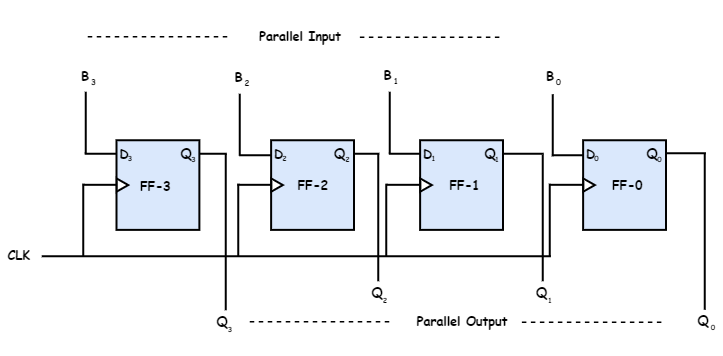

The diagram above was exported from draw.io. Its source (the exported page's mxGraphModel, read from the mxfile embedded in the PNG):
<mxGraphModel dx="1736" dy="866" grid="0" gridSize="10" guides="1" tooltips="1" connect="1" arrows="1" fold="1" page="1" pageScale="1" pageWidth="4069" pageHeight="1054" math="0" shadow="0">
  <root>
    <mxCell id="0" />
    <mxCell id="1" parent="0" />
    <mxCell id="UU8xZ17-BS82FRPwppR2-94" value="" style="endArrow=none;html=1;strokeWidth=4;" parent="1" edge="1">
      <mxGeometry width="50" height="50" relative="1" as="geometry">
        <mxPoint x="1122" y="331" as="sourcePoint" />
        <mxPoint x="1173" y="331" as="targetPoint" />
      </mxGeometry>
    </mxCell>
    <mxCell id="UU8xZ17-BS82FRPwppR2-35" value="" style="rounded=0;whiteSpace=wrap;html=1;rotation=-90;fillColor=#dae8fc;strokeColor=#000000;strokeWidth=4;" parent="1" vertex="1">
      <mxGeometry x="640.75" y="310.75" width="179.25" height="165.75" as="geometry" />
    </mxCell>
    <mxCell id="UU8xZ17-BS82FRPwppR2-36" value="&lt;font style=&quot;font-size: 25px&quot;&gt;D&lt;/font&gt;" style="text;html=1;strokeColor=none;fillColor=none;align=center;verticalAlign=middle;whiteSpace=wrap;rounded=0;strokeWidth=12;fontStyle=1;fontFamily=Comic Sans MS;" parent="1" vertex="1">
      <mxGeometry x="642" y="319" width="40" height="22" as="geometry" />
    </mxCell>
    <mxCell id="UU8xZ17-BS82FRPwppR2-37" value="&lt;font style=&quot;font-size: 25px&quot;&gt;Q&lt;/font&gt;" style="text;html=1;strokeColor=none;fillColor=none;align=center;verticalAlign=middle;whiteSpace=wrap;rounded=0;strokeWidth=12;fontStyle=1;fontFamily=Comic Sans MS;" parent="1" vertex="1">
      <mxGeometry x="766" y="319" width="40" height="20" as="geometry" />
    </mxCell>
    <mxCell id="UU8xZ17-BS82FRPwppR2-38" value="" style="triangle;whiteSpace=wrap;html=1;strokeWidth=4;" parent="1" vertex="1">
      <mxGeometry x="648" y="380.63" width="23" height="26" as="geometry" />
    </mxCell>
    <mxCell id="UU8xZ17-BS82FRPwppR2-44" value="&lt;font style=&quot;font-size: 25px&quot;&gt;FF-3&lt;/font&gt;" style="text;html=1;strokeColor=none;fillColor=none;align=center;verticalAlign=middle;whiteSpace=wrap;rounded=0;strokeWidth=12;fontStyle=1;fontFamily=Comic Sans MS;" parent="1" vertex="1">
      <mxGeometry x="679" y="383.63" width="90.87" height="20" as="geometry" />
    </mxCell>
    <mxCell id="UU8xZ17-BS82FRPwppR2-46" value="&lt;font style=&quot;font-size: 25px&quot;&gt;CLK&lt;/font&gt;" style="text;html=1;strokeColor=none;fillColor=none;align=center;verticalAlign=middle;whiteSpace=wrap;rounded=0;strokeWidth=12;fontStyle=1;fontFamily=Comic Sans MS;" parent="1" vertex="1">
      <mxGeometry x="421" y="468" width="60.5" height="130" as="geometry" />
    </mxCell>
    <mxCell id="UU8xZ17-BS82FRPwppR2-49" value="&lt;b style=&quot;font-size: 14px&quot;&gt;3&lt;/b&gt;" style="text;html=1;strokeColor=none;fillColor=none;align=center;verticalAlign=middle;whiteSpace=wrap;rounded=0;fontSize=14;fontFamily=Comic Sans MS;" parent="1" vertex="1">
      <mxGeometry x="654" y="329" width="40" height="20" as="geometry" />
    </mxCell>
    <mxCell id="UU8xZ17-BS82FRPwppR2-50" value="&lt;b style=&quot;font-size: 14px&quot;&gt;3&lt;/b&gt;" style="text;html=1;strokeColor=none;fillColor=none;align=center;verticalAlign=middle;whiteSpace=wrap;rounded=0;fontSize=14;fontFamily=Comic Sans MS;" parent="1" vertex="1">
      <mxGeometry x="781" y="331" width="40" height="20" as="geometry" />
    </mxCell>
    <mxCell id="UU8xZ17-BS82FRPwppR2-62" value="" style="rounded=0;whiteSpace=wrap;html=1;rotation=-90;fillColor=#dae8fc;strokeColor=#000000;strokeWidth=4;" parent="1" vertex="1">
      <mxGeometry x="950" y="310.75" width="179.25" height="165.75" as="geometry" />
    </mxCell>
    <mxCell id="UU8xZ17-BS82FRPwppR2-63" value="&lt;font style=&quot;font-size: 25px&quot;&gt;D&lt;/font&gt;" style="text;html=1;strokeColor=none;fillColor=none;align=center;verticalAlign=middle;whiteSpace=wrap;rounded=0;strokeWidth=12;fontStyle=1;fontFamily=Comic Sans MS;" parent="1" vertex="1">
      <mxGeometry x="951.25" y="319" width="40" height="22" as="geometry" />
    </mxCell>
    <mxCell id="UU8xZ17-BS82FRPwppR2-64" value="&lt;font style=&quot;font-size: 25px&quot;&gt;Q&lt;/font&gt;" style="text;html=1;strokeColor=none;fillColor=none;align=center;verticalAlign=middle;whiteSpace=wrap;rounded=0;strokeWidth=12;fontStyle=1;fontFamily=Comic Sans MS;" parent="1" vertex="1">
      <mxGeometry x="1073.25" y="319" width="40" height="20" as="geometry" />
    </mxCell>
    <mxCell id="UU8xZ17-BS82FRPwppR2-65" value="" style="triangle;whiteSpace=wrap;html=1;strokeWidth=4;" parent="1" vertex="1">
      <mxGeometry x="957.25" y="380.63" width="23" height="26" as="geometry" />
    </mxCell>
    <mxCell id="UU8xZ17-BS82FRPwppR2-66" value="&lt;font style=&quot;font-size: 25px&quot;&gt;FF-2&lt;/font&gt;" style="text;html=1;strokeColor=none;fillColor=none;align=center;verticalAlign=middle;whiteSpace=wrap;rounded=0;strokeWidth=12;fontStyle=1;fontFamily=Comic Sans MS;" parent="1" vertex="1">
      <mxGeometry x="994.31" y="381.63" width="90.62" height="20" as="geometry" />
    </mxCell>
    <mxCell id="UU8xZ17-BS82FRPwppR2-67" value="&lt;b style=&quot;font-size: 14px&quot;&gt;2&lt;/b&gt;" style="text;html=1;strokeColor=none;fillColor=none;align=center;verticalAlign=middle;whiteSpace=wrap;rounded=0;fontSize=14;fontFamily=Comic Sans MS;" parent="1" vertex="1">
      <mxGeometry x="963.25" y="329" width="40" height="20" as="geometry" />
    </mxCell>
    <mxCell id="UU8xZ17-BS82FRPwppR2-68" value="&lt;b style=&quot;font-size: 14px&quot;&gt;2&lt;/b&gt;" style="text;html=1;strokeColor=none;fillColor=none;align=center;verticalAlign=middle;whiteSpace=wrap;rounded=0;fontSize=14;fontFamily=Comic Sans MS;" parent="1" vertex="1">
      <mxGeometry x="1089.25" y="331" width="40" height="20" as="geometry" />
    </mxCell>
    <mxCell id="UU8xZ17-BS82FRPwppR2-69" value="" style="rounded=0;whiteSpace=wrap;html=1;rotation=-90;fillColor=#dae8fc;strokeColor=#000000;strokeWidth=4;" parent="1" vertex="1">
      <mxGeometry x="1248" y="310.75" width="179.25" height="165.75" as="geometry" />
    </mxCell>
    <mxCell id="UU8xZ17-BS82FRPwppR2-70" value="&lt;font style=&quot;font-size: 25px&quot;&gt;D&lt;/font&gt;" style="text;html=1;strokeColor=none;fillColor=none;align=center;verticalAlign=middle;whiteSpace=wrap;rounded=0;strokeWidth=12;fontStyle=1;fontFamily=Comic Sans MS;" parent="1" vertex="1">
      <mxGeometry x="1249.25" y="319" width="40" height="22" as="geometry" />
    </mxCell>
    <mxCell id="UU8xZ17-BS82FRPwppR2-71" value="&lt;font style=&quot;font-size: 25px&quot;&gt;Q&lt;/font&gt;" style="text;html=1;strokeColor=none;fillColor=none;align=center;verticalAlign=middle;whiteSpace=wrap;rounded=0;strokeWidth=12;fontStyle=1;fontFamily=Comic Sans MS;" parent="1" vertex="1">
      <mxGeometry x="1374.25" y="319" width="40" height="20" as="geometry" />
    </mxCell>
    <mxCell id="UU8xZ17-BS82FRPwppR2-72" value="" style="triangle;whiteSpace=wrap;html=1;strokeWidth=4;" parent="1" vertex="1">
      <mxGeometry x="1255.25" y="380.63" width="23" height="26" as="geometry" />
    </mxCell>
    <mxCell id="UU8xZ17-BS82FRPwppR2-73" value="&lt;font style=&quot;font-size: 25px&quot;&gt;FF-1&lt;/font&gt;" style="text;html=1;strokeColor=none;fillColor=none;align=center;verticalAlign=middle;whiteSpace=wrap;rounded=0;strokeWidth=12;fontStyle=1;fontFamily=Comic Sans MS;" parent="1" vertex="1">
      <mxGeometry x="1306" y="382" width="73.62" height="20" as="geometry" />
    </mxCell>
    <mxCell id="UU8xZ17-BS82FRPwppR2-74" value="&lt;b style=&quot;font-size: 14px&quot;&gt;1&lt;/b&gt;" style="text;html=1;strokeColor=none;fillColor=none;align=center;verticalAlign=middle;whiteSpace=wrap;rounded=0;fontSize=14;fontFamily=Comic Sans MS;" parent="1" vertex="1">
      <mxGeometry x="1261.25" y="329" width="40" height="20" as="geometry" />
    </mxCell>
    <mxCell id="UU8xZ17-BS82FRPwppR2-75" value="&lt;b style=&quot;font-size: 14px&quot;&gt;1&lt;/b&gt;" style="text;html=1;strokeColor=none;fillColor=none;align=center;verticalAlign=middle;whiteSpace=wrap;rounded=0;fontSize=14;fontFamily=Comic Sans MS;" parent="1" vertex="1">
      <mxGeometry x="1388.25" y="331" width="40" height="20" as="geometry" />
    </mxCell>
    <mxCell id="UU8xZ17-BS82FRPwppR2-76" value="" style="rounded=0;whiteSpace=wrap;html=1;rotation=-90;fillColor=#dae8fc;strokeColor=#000000;strokeWidth=4;" parent="1" vertex="1">
      <mxGeometry x="1574" y="310.75" width="179.25" height="165.75" as="geometry" />
    </mxCell>
    <mxCell id="UU8xZ17-BS82FRPwppR2-77" value="&lt;font style=&quot;font-size: 25px&quot;&gt;D&lt;/font&gt;" style="text;html=1;strokeColor=none;fillColor=none;align=center;verticalAlign=middle;whiteSpace=wrap;rounded=0;strokeWidth=12;fontStyle=1;fontFamily=Comic Sans MS;" parent="1" vertex="1">
      <mxGeometry x="1575.25" y="319" width="40" height="22" as="geometry" />
    </mxCell>
    <mxCell id="UU8xZ17-BS82FRPwppR2-78" value="&lt;font style=&quot;font-size: 25px&quot;&gt;Q&lt;/font&gt;" style="text;html=1;strokeColor=none;fillColor=none;align=center;verticalAlign=middle;whiteSpace=wrap;rounded=0;strokeWidth=12;fontStyle=1;fontFamily=Comic Sans MS;" parent="1" vertex="1">
      <mxGeometry x="1698.25" y="319" width="40" height="20" as="geometry" />
    </mxCell>
    <mxCell id="UU8xZ17-BS82FRPwppR2-79" value="" style="triangle;whiteSpace=wrap;html=1;strokeWidth=4;" parent="1" vertex="1">
      <mxGeometry x="1581.25" y="380.63" width="23" height="26" as="geometry" />
    </mxCell>
    <mxCell id="UU8xZ17-BS82FRPwppR2-80" value="&lt;font style=&quot;font-size: 25px&quot;&gt;FF-0&lt;/font&gt;" style="text;html=1;strokeColor=none;fillColor=none;align=center;verticalAlign=middle;whiteSpace=wrap;rounded=0;strokeWidth=12;fontStyle=1;fontFamily=Comic Sans MS;" parent="1" vertex="1">
      <mxGeometry x="1633.38" y="382" width="70.62" height="20" as="geometry" />
    </mxCell>
    <mxCell id="UU8xZ17-BS82FRPwppR2-81" value="&lt;b style=&quot;font-size: 14px&quot;&gt;0&lt;/b&gt;" style="text;html=1;strokeColor=none;fillColor=none;align=center;verticalAlign=middle;whiteSpace=wrap;rounded=0;fontSize=14;fontFamily=Comic Sans MS;" parent="1" vertex="1">
      <mxGeometry x="1587.25" y="329" width="40" height="20" as="geometry" />
    </mxCell>
    <mxCell id="UU8xZ17-BS82FRPwppR2-82" value="&lt;b style=&quot;font-size: 14px&quot;&gt;0&lt;/b&gt;" style="text;html=1;strokeColor=none;fillColor=none;align=center;verticalAlign=middle;whiteSpace=wrap;rounded=0;fontSize=14;fontFamily=Comic Sans MS;" parent="1" vertex="1">
      <mxGeometry x="1713.25" y="331" width="40" height="20" as="geometry" />
    </mxCell>
    <mxCell id="UU8xZ17-BS82FRPwppR2-83" value="" style="endArrow=none;html=1;strokeWidth=4;" parent="1" edge="1">
      <mxGeometry width="50" height="50" relative="1" as="geometry">
        <mxPoint x="498" y="536" as="sourcePoint" />
        <mxPoint x="1516" y="536" as="targetPoint" />
      </mxGeometry>
    </mxCell>
    <mxCell id="UU8xZ17-BS82FRPwppR2-84" value="" style="endArrow=none;html=1;strokeWidth=4;" parent="1" edge="1">
      <mxGeometry width="50" height="50" relative="1" as="geometry">
        <mxPoint x="580" y="393.13" as="sourcePoint" />
        <mxPoint x="648" y="393.13" as="targetPoint" />
      </mxGeometry>
    </mxCell>
    <mxCell id="UU8xZ17-BS82FRPwppR2-85" value="" style="endArrow=none;html=1;strokeWidth=4;" parent="1" edge="1">
      <mxGeometry width="50" height="50" relative="1" as="geometry">
        <mxPoint x="889.25" y="393.13" as="sourcePoint" />
        <mxPoint x="957.25" y="393.13" as="targetPoint" />
      </mxGeometry>
    </mxCell>
    <mxCell id="UU8xZ17-BS82FRPwppR2-86" value="" style="endArrow=none;html=1;strokeWidth=4;" parent="1" edge="1">
      <mxGeometry width="50" height="50" relative="1" as="geometry">
        <mxPoint x="1513" y="393.13" as="sourcePoint" />
        <mxPoint x="1581" y="393.13" as="targetPoint" />
      </mxGeometry>
    </mxCell>
    <mxCell id="UU8xZ17-BS82FRPwppR2-87" value="" style="endArrow=none;html=1;strokeWidth=4;" parent="1" edge="1">
      <mxGeometry width="50" height="50" relative="1" as="geometry">
        <mxPoint x="1187.25" y="393.13" as="sourcePoint" />
        <mxPoint x="1255.25" y="393.13" as="targetPoint" />
      </mxGeometry>
    </mxCell>
    <mxCell id="UU8xZ17-BS82FRPwppR2-88" value="" style="endArrow=none;html=1;strokeWidth=4;" parent="1" edge="1">
      <mxGeometry width="50" height="50" relative="1" as="geometry">
        <mxPoint x="581.0000000000002" y="537.0000000000001" as="sourcePoint" />
        <mxPoint x="581" y="391" as="targetPoint" />
      </mxGeometry>
    </mxCell>
    <mxCell id="UU8xZ17-BS82FRPwppR2-89" value="" style="endArrow=none;html=1;strokeWidth=4;" parent="1" edge="1">
      <mxGeometry width="50" height="50" relative="1" as="geometry">
        <mxPoint x="1514.0000000000002" y="537.0000000000002" as="sourcePoint" />
        <mxPoint x="1514" y="391" as="targetPoint" />
      </mxGeometry>
    </mxCell>
    <mxCell id="UU8xZ17-BS82FRPwppR2-90" value="" style="endArrow=none;html=1;strokeWidth=4;" parent="1" edge="1">
      <mxGeometry width="50" height="50" relative="1" as="geometry">
        <mxPoint x="1187" y="537.0000000000002" as="sourcePoint" />
        <mxPoint x="1187" y="391" as="targetPoint" />
      </mxGeometry>
    </mxCell>
    <mxCell id="UU8xZ17-BS82FRPwppR2-91" value="" style="endArrow=none;html=1;strokeWidth=4;" parent="1" edge="1">
      <mxGeometry width="50" height="50" relative="1" as="geometry">
        <mxPoint x="891" y="537.0000000000002" as="sourcePoint" />
        <mxPoint x="891" y="391" as="targetPoint" />
      </mxGeometry>
    </mxCell>
    <mxCell id="UU8xZ17-BS82FRPwppR2-93" value="" style="endArrow=none;html=1;strokeWidth=4;" parent="1" edge="1">
      <mxGeometry width="50" height="50" relative="1" as="geometry">
        <mxPoint x="813" y="331" as="sourcePoint" />
        <mxPoint x="868" y="331" as="targetPoint" />
      </mxGeometry>
    </mxCell>
    <mxCell id="UU8xZ17-BS82FRPwppR2-95" value="" style="endArrow=none;html=1;strokeWidth=4;" parent="1" edge="1">
      <mxGeometry width="50" height="50" relative="1" as="geometry">
        <mxPoint x="1419.92" y="331" as="sourcePoint" />
        <mxPoint x="1502" y="331" as="targetPoint" />
      </mxGeometry>
    </mxCell>
    <mxCell id="UU8xZ17-BS82FRPwppR2-98" value="" style="endArrow=none;html=1;strokeWidth=4;" parent="1" edge="1">
      <mxGeometry width="50" height="50" relative="1" as="geometry">
        <mxPoint x="584" y="331" as="sourcePoint" />
        <mxPoint x="648" y="331" as="targetPoint" />
      </mxGeometry>
    </mxCell>
    <mxCell id="UU8xZ17-BS82FRPwppR2-99" value="&lt;font style=&quot;font-size: 25px&quot;&gt;B&lt;/font&gt;" style="text;html=1;strokeColor=none;fillColor=none;align=center;verticalAlign=middle;whiteSpace=wrap;rounded=0;fontStyle=1;fontFamily=Comic Sans MS;" parent="1" vertex="1">
      <mxGeometry x="564" y="164" width="40" height="20" as="geometry" />
    </mxCell>
    <mxCell id="UU8xZ17-BS82FRPwppR2-101" value="&lt;font style=&quot;font-size: 16px&quot;&gt;3&lt;/font&gt;" style="text;html=1;strokeColor=none;fillColor=none;align=center;verticalAlign=middle;whiteSpace=wrap;rounded=0;fontStyle=1;fontFamily=Comic Sans MS;" parent="1" vertex="1">
      <mxGeometry x="581" y="177" width="40" height="17" as="geometry" />
    </mxCell>
    <mxCell id="UU8xZ17-BS82FRPwppR2-102" value="" style="endArrow=none;html=1;strokeWidth=4;" parent="1" edge="1">
      <mxGeometry width="50" height="50" relative="1" as="geometry">
        <mxPoint x="1746" y="330.0000000000001" as="sourcePoint" />
        <mxPoint x="1826" y="330" as="targetPoint" />
      </mxGeometry>
    </mxCell>
    <mxCell id="9Fs7q9qMeaM0iDx0cbe1-1" value="" style="endArrow=none;html=1;strokeWidth=4;" parent="1" edge="1">
      <mxGeometry width="50" height="50" relative="1" as="geometry">
        <mxPoint x="866" y="644" as="sourcePoint" />
        <mxPoint x="865.9999999999998" y="331" as="targetPoint" />
      </mxGeometry>
    </mxCell>
    <mxCell id="9Fs7q9qMeaM0iDx0cbe1-5" value="" style="endArrow=none;html=1;strokeWidth=4;" parent="1" edge="1">
      <mxGeometry width="50" height="50" relative="1" as="geometry">
        <mxPoint x="1171" y="586" as="sourcePoint" />
        <mxPoint x="1171" y="331.0000000000001" as="targetPoint" />
      </mxGeometry>
    </mxCell>
    <mxCell id="9Fs7q9qMeaM0iDx0cbe1-6" value="" style="endArrow=none;html=1;strokeWidth=4;" parent="1" edge="1">
      <mxGeometry width="50" height="50" relative="1" as="geometry">
        <mxPoint x="1500" y="586" as="sourcePoint" />
        <mxPoint x="1500" y="333.0000000000001" as="targetPoint" />
      </mxGeometry>
    </mxCell>
    <mxCell id="9Fs7q9qMeaM0iDx0cbe1-7" value="" style="endArrow=none;html=1;strokeWidth=4;" parent="1" edge="1">
      <mxGeometry width="50" height="50" relative="1" as="geometry">
        <mxPoint x="1824" y="643" as="sourcePoint" />
        <mxPoint x="1824" y="330.0000000000001" as="targetPoint" />
      </mxGeometry>
    </mxCell>
    <mxCell id="9Fs7q9qMeaM0iDx0cbe1-8" value="&lt;font style=&quot;font-size: 25px&quot;&gt;Q&lt;/font&gt;" style="text;html=1;strokeColor=none;fillColor=none;align=center;verticalAlign=middle;whiteSpace=wrap;rounded=0;strokeWidth=12;fontStyle=1;fontFamily=Comic Sans MS;" parent="1" vertex="1">
      <mxGeometry x="838" y="655" width="40" height="20" as="geometry" />
    </mxCell>
    <mxCell id="9Fs7q9qMeaM0iDx0cbe1-9" value="&lt;b style=&quot;font-size: 14px&quot;&gt;3&lt;/b&gt;" style="text;html=1;strokeColor=none;fillColor=none;align=center;verticalAlign=middle;whiteSpace=wrap;rounded=0;fontSize=14;fontFamily=Comic Sans MS;" parent="1" vertex="1">
      <mxGeometry x="854" y="672" width="40" height="20" as="geometry" />
    </mxCell>
    <mxCell id="9Fs7q9qMeaM0iDx0cbe1-10" value="&lt;font style=&quot;font-size: 25px&quot;&gt;Q&lt;/font&gt;" style="text;html=1;strokeColor=none;fillColor=none;align=center;verticalAlign=middle;whiteSpace=wrap;rounded=0;strokeWidth=12;fontStyle=1;fontFamily=Comic Sans MS;" parent="1" vertex="1">
      <mxGeometry x="1148" y="596" width="40" height="20" as="geometry" />
    </mxCell>
    <mxCell id="9Fs7q9qMeaM0iDx0cbe1-11" value="&lt;b style=&quot;font-size: 14px&quot;&gt;2&lt;/b&gt;" style="text;html=1;strokeColor=none;fillColor=none;align=center;verticalAlign=middle;whiteSpace=wrap;rounded=0;fontSize=14;fontFamily=Comic Sans MS;" parent="1" vertex="1">
      <mxGeometry x="1164" y="613" width="40" height="20" as="geometry" />
    </mxCell>
    <mxCell id="9Fs7q9qMeaM0iDx0cbe1-14" value="&lt;font style=&quot;font-size: 25px&quot;&gt;Q&lt;/font&gt;" style="text;html=1;strokeColor=none;fillColor=none;align=center;verticalAlign=middle;whiteSpace=wrap;rounded=0;strokeWidth=12;fontStyle=1;fontFamily=Comic Sans MS;" parent="1" vertex="1">
      <mxGeometry x="1477" y="596" width="40" height="20" as="geometry" />
    </mxCell>
    <mxCell id="9Fs7q9qMeaM0iDx0cbe1-15" value="&lt;b style=&quot;font-size: 14px&quot;&gt;1&lt;/b&gt;" style="text;html=1;strokeColor=none;fillColor=none;align=center;verticalAlign=middle;whiteSpace=wrap;rounded=0;fontSize=14;fontFamily=Comic Sans MS;" parent="1" vertex="1">
      <mxGeometry x="1494" y="613" width="40" height="20" as="geometry" />
    </mxCell>
    <mxCell id="9Fs7q9qMeaM0iDx0cbe1-16" value="&lt;font style=&quot;font-size: 25px&quot;&gt;Q&lt;/font&gt;" style="text;html=1;strokeColor=none;fillColor=none;align=center;verticalAlign=middle;whiteSpace=wrap;rounded=0;strokeWidth=12;fontStyle=1;fontFamily=Comic Sans MS;" parent="1" vertex="1">
      <mxGeometry x="1800" y="652" width="40" height="20" as="geometry" />
    </mxCell>
    <mxCell id="9Fs7q9qMeaM0iDx0cbe1-17" value="&lt;b style=&quot;font-size: 14px&quot;&gt;0&lt;/b&gt;" style="text;html=1;strokeColor=none;fillColor=none;align=center;verticalAlign=middle;whiteSpace=wrap;rounded=0;fontSize=14;fontFamily=Comic Sans MS;" parent="1" vertex="1">
      <mxGeometry x="1820" y="668" width="40" height="20" as="geometry" />
    </mxCell>
    <mxCell id="9Fs7q9qMeaM0iDx0cbe1-21" value="&lt;font style=&quot;font-size: 25px&quot;&gt;Parallel Output&lt;/font&gt;" style="text;html=1;strokeColor=none;fillColor=none;align=center;verticalAlign=middle;whiteSpace=wrap;rounded=0;strokeWidth=12;fontStyle=1;fontFamily=Comic Sans MS;" parent="1" vertex="1">
      <mxGeometry x="1205.8700000000001" y="600" width="263.5" height="130" as="geometry" />
    </mxCell>
    <mxCell id="9Fs7q9qMeaM0iDx0cbe1-24" value="" style="endArrow=none;html=1;dashed=1;strokeWidth=3;" parent="1" edge="1">
      <mxGeometry width="50" height="50" relative="1" as="geometry">
        <mxPoint x="914" y="667" as="sourcePoint" />
        <mxPoint x="1194" y="667" as="targetPoint" />
      </mxGeometry>
    </mxCell>
    <mxCell id="9Fs7q9qMeaM0iDx0cbe1-25" value="" style="endArrow=none;html=1;dashed=1;strokeWidth=3;" parent="1" edge="1">
      <mxGeometry width="50" height="50" relative="1" as="geometry">
        <mxPoint x="1458.25" y="668" as="sourcePoint" />
        <mxPoint x="1738.25" y="668" as="targetPoint" />
      </mxGeometry>
    </mxCell>
    <mxCell id="5SyZIUgeheDdiJcu6X8N-1" value="" style="endArrow=none;html=1;strokeWidth=4;" edge="1" parent="1">
      <mxGeometry width="50" height="50" relative="1" as="geometry">
        <mxPoint x="586.0000000000002" y="331.0000000000001" as="sourcePoint" />
        <mxPoint x="586" y="207" as="targetPoint" />
      </mxGeometry>
    </mxCell>
    <mxCell id="5SyZIUgeheDdiJcu6X8N-2" value="" style="endArrow=none;html=1;strokeWidth=4;" edge="1" parent="1">
      <mxGeometry width="50" height="50" relative="1" as="geometry">
        <mxPoint x="893.25" y="334" as="sourcePoint" />
        <mxPoint x="957.25" y="334" as="targetPoint" />
      </mxGeometry>
    </mxCell>
    <mxCell id="5SyZIUgeheDdiJcu6X8N-3" value="&lt;font style=&quot;font-size: 25px&quot;&gt;B&lt;/font&gt;" style="text;html=1;strokeColor=none;fillColor=none;align=center;verticalAlign=middle;whiteSpace=wrap;rounded=0;fontStyle=1;fontFamily=Comic Sans MS;" vertex="1" parent="1">
      <mxGeometry x="871" y="167" width="40" height="20" as="geometry" />
    </mxCell>
    <mxCell id="5SyZIUgeheDdiJcu6X8N-4" value="&lt;font style=&quot;font-size: 16px&quot;&gt;2&lt;/font&gt;" style="text;html=1;strokeColor=none;fillColor=none;align=center;verticalAlign=middle;whiteSpace=wrap;rounded=0;fontStyle=1;fontFamily=Comic Sans MS;" vertex="1" parent="1">
      <mxGeometry x="888" y="178" width="40" height="21" as="geometry" />
    </mxCell>
    <mxCell id="5SyZIUgeheDdiJcu6X8N-6" value="" style="endArrow=none;html=1;strokeWidth=4;" edge="1" parent="1">
      <mxGeometry width="50" height="50" relative="1" as="geometry">
        <mxPoint x="1192.25" y="331" as="sourcePoint" />
        <mxPoint x="1256.25" y="331" as="targetPoint" />
      </mxGeometry>
    </mxCell>
    <mxCell id="5SyZIUgeheDdiJcu6X8N-7" value="&lt;font style=&quot;font-size: 25px&quot;&gt;B&lt;/font&gt;" style="text;html=1;strokeColor=none;fillColor=none;align=center;verticalAlign=middle;whiteSpace=wrap;rounded=0;fontStyle=1;fontFamily=Comic Sans MS;" vertex="1" parent="1">
      <mxGeometry x="1169" y="162" width="40" height="20" as="geometry" />
    </mxCell>
    <mxCell id="5SyZIUgeheDdiJcu6X8N-8" value="&lt;font style=&quot;font-size: 16px&quot;&gt;1&lt;/font&gt;" style="text;html=1;strokeColor=none;fillColor=none;align=center;verticalAlign=middle;whiteSpace=wrap;rounded=0;fontStyle=1;fontFamily=Comic Sans MS;" vertex="1" parent="1">
      <mxGeometry x="1186" y="173" width="40" height="21" as="geometry" />
    </mxCell>
    <mxCell id="5SyZIUgeheDdiJcu6X8N-10" value="" style="endArrow=none;html=1;strokeWidth=4;" edge="1" parent="1">
      <mxGeometry width="50" height="50" relative="1" as="geometry">
        <mxPoint x="1518.25" y="334" as="sourcePoint" />
        <mxPoint x="1582.25" y="334" as="targetPoint" />
      </mxGeometry>
    </mxCell>
    <mxCell id="5SyZIUgeheDdiJcu6X8N-11" value="&lt;font style=&quot;font-size: 25px&quot;&gt;B&lt;/font&gt;" style="text;html=1;strokeColor=none;fillColor=none;align=center;verticalAlign=middle;whiteSpace=wrap;rounded=0;fontStyle=1;fontFamily=Comic Sans MS;" vertex="1" parent="1">
      <mxGeometry x="1494" y="164" width="40" height="20" as="geometry" />
    </mxCell>
    <mxCell id="5SyZIUgeheDdiJcu6X8N-12" value="&lt;font style=&quot;font-size: 16px&quot;&gt;0&lt;/font&gt;" style="text;html=1;strokeColor=none;fillColor=none;align=center;verticalAlign=middle;whiteSpace=wrap;rounded=0;fontStyle=1;fontFamily=Comic Sans MS;" vertex="1" parent="1">
      <mxGeometry x="1511" y="175" width="40" height="21" as="geometry" />
    </mxCell>
    <mxCell id="5SyZIUgeheDdiJcu6X8N-14" value="" style="endArrow=none;html=1;strokeWidth=4;" edge="1" parent="1">
      <mxGeometry width="50" height="50" relative="1" as="geometry">
        <mxPoint x="894" y="335.0000000000001" as="sourcePoint" />
        <mxPoint x="894" y="211" as="targetPoint" />
      </mxGeometry>
    </mxCell>
    <mxCell id="5SyZIUgeheDdiJcu6X8N-15" value="" style="endArrow=none;html=1;strokeWidth=4;" edge="1" parent="1">
      <mxGeometry width="50" height="50" relative="1" as="geometry">
        <mxPoint x="1194" y="331.0000000000001" as="sourcePoint" />
        <mxPoint x="1194" y="207" as="targetPoint" />
      </mxGeometry>
    </mxCell>
    <mxCell id="5SyZIUgeheDdiJcu6X8N-16" value="" style="endArrow=none;html=1;strokeWidth=4;" edge="1" parent="1">
      <mxGeometry width="50" height="50" relative="1" as="geometry">
        <mxPoint x="1520" y="336.0000000000001" as="sourcePoint" />
        <mxPoint x="1520" y="212" as="targetPoint" />
      </mxGeometry>
    </mxCell>
    <mxCell id="5SyZIUgeheDdiJcu6X8N-18" value="&lt;font style=&quot;font-size: 25px&quot;&gt;Parallel Input&lt;/font&gt;" style="text;html=1;strokeColor=none;fillColor=none;align=center;verticalAlign=middle;whiteSpace=wrap;rounded=0;strokeWidth=12;fontStyle=1;fontFamily=Comic Sans MS;" vertex="1" parent="1">
      <mxGeometry x="881.8700000000001" y="30" width="263.5" height="130" as="geometry" />
    </mxCell>
    <mxCell id="5SyZIUgeheDdiJcu6X8N-19" value="" style="endArrow=none;html=1;dashed=1;strokeWidth=3;" edge="1" parent="1">
      <mxGeometry width="50" height="50" relative="1" as="geometry">
        <mxPoint x="590" y="97" as="sourcePoint" />
        <mxPoint x="870" y="97" as="targetPoint" />
      </mxGeometry>
    </mxCell>
    <mxCell id="5SyZIUgeheDdiJcu6X8N-20" value="" style="endArrow=none;html=1;dashed=1;strokeWidth=3;" edge="1" parent="1">
      <mxGeometry width="50" height="50" relative="1" as="geometry">
        <mxPoint x="1134.25" y="98" as="sourcePoint" />
        <mxPoint x="1414.25" y="98" as="targetPoint" />
      </mxGeometry>
    </mxCell>
  </root>
</mxGraphModel>